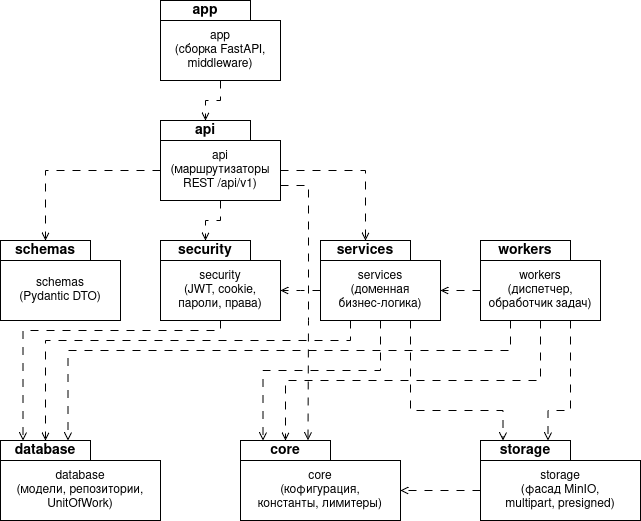

The diagram above was exported from draw.io. Its source (the exported page's mxGraphModel, read from the mxfile embedded in the PNG):
<mxGraphModel dx="1196" dy="834" grid="1" gridSize="10" guides="1" tooltips="1" connect="1" arrows="1" fold="1" page="1" pageScale="1" pageWidth="827" pageHeight="1169" math="0" shadow="0">
  <root>
    <mxCell id="0" />
    <mxCell id="1" parent="0" />
    <mxCell id="A-oU_J8aRXwyJm4p5cvx-5" connectable="0" parent="1" style="group" value="" vertex="1">
      <mxGeometry height="80" width="120" x="240" y="40" as="geometry" />
    </mxCell>
    <mxCell id="A-oU_J8aRXwyJm4p5cvx-1" parent="A-oU_J8aRXwyJm4p5cvx-5" style="shape=folder;fontStyle=1;spacingTop=10;tabWidth=90;tabHeight=20;tabPosition=left;html=1;whiteSpace=wrap;" value="" vertex="1">
      <mxGeometry height="80" width="120" as="geometry" />
    </mxCell>
    <mxCell id="A-oU_J8aRXwyJm4p5cvx-2" parent="A-oU_J8aRXwyJm4p5cvx-5" style="text;html=1;whiteSpace=wrap;strokeColor=none;fillColor=none;align=center;verticalAlign=middle;rounded=0;" value="&lt;b&gt;&lt;font style=&quot;font-size: 14px;&quot;&gt;app&lt;/font&gt;&lt;/b&gt;" vertex="1">
      <mxGeometry height="20" width="90" as="geometry" />
    </mxCell>
    <mxCell id="A-oU_J8aRXwyJm4p5cvx-4" parent="A-oU_J8aRXwyJm4p5cvx-5" style="text;html=1;whiteSpace=wrap;strokeColor=none;fillColor=none;align=center;verticalAlign=middle;rounded=0;" value="app&lt;br&gt;(сборка FastAPI,&lt;br&gt;middleware)" vertex="1">
      <mxGeometry height="60" width="120" y="20" as="geometry" />
    </mxCell>
    <mxCell id="A-oU_J8aRXwyJm4p5cvx-6" connectable="0" parent="1" style="group" value="" vertex="1">
      <mxGeometry height="80" width="120" x="240" y="160" as="geometry" />
    </mxCell>
    <mxCell id="A-oU_J8aRXwyJm4p5cvx-7" parent="A-oU_J8aRXwyJm4p5cvx-6" style="shape=folder;fontStyle=1;spacingTop=10;tabWidth=90;tabHeight=20;tabPosition=left;html=1;whiteSpace=wrap;" value="" vertex="1">
      <mxGeometry height="80" width="120" as="geometry" />
    </mxCell>
    <mxCell id="A-oU_J8aRXwyJm4p5cvx-8" parent="A-oU_J8aRXwyJm4p5cvx-6" style="text;html=1;whiteSpace=wrap;strokeColor=none;fillColor=none;align=center;verticalAlign=middle;rounded=0;" value="&lt;font style=&quot;font-size: 14px;&quot;&gt;&lt;b&gt;api&lt;/b&gt;&lt;/font&gt;" vertex="1">
      <mxGeometry height="20" width="90" as="geometry" />
    </mxCell>
    <mxCell id="A-oU_J8aRXwyJm4p5cvx-9" parent="A-oU_J8aRXwyJm4p5cvx-6" style="text;html=1;whiteSpace=wrap;strokeColor=none;fillColor=none;align=center;verticalAlign=middle;rounded=0;" value="api&lt;br&gt;(маршрутизаторы&lt;br&gt;REST /api/v1)" vertex="1">
      <mxGeometry height="60" width="120" y="20" as="geometry" />
    </mxCell>
    <mxCell id="A-oU_J8aRXwyJm4p5cvx-10" connectable="0" parent="1" style="group" value="" vertex="1">
      <mxGeometry height="80" width="120" x="560" y="280" as="geometry" />
    </mxCell>
    <mxCell id="A-oU_J8aRXwyJm4p5cvx-11" parent="A-oU_J8aRXwyJm4p5cvx-10" style="shape=folder;fontStyle=1;spacingTop=10;tabWidth=90;tabHeight=20;tabPosition=left;html=1;whiteSpace=wrap;" value="" vertex="1">
      <mxGeometry height="80" width="120" as="geometry" />
    </mxCell>
    <mxCell id="A-oU_J8aRXwyJm4p5cvx-12" parent="A-oU_J8aRXwyJm4p5cvx-10" style="text;html=1;whiteSpace=wrap;strokeColor=none;fillColor=none;align=center;verticalAlign=middle;rounded=0;" value="&lt;font style=&quot;font-size: 14px;&quot;&gt;&lt;b&gt;workers&lt;/b&gt;&lt;/font&gt;" vertex="1">
      <mxGeometry height="20" width="90" as="geometry" />
    </mxCell>
    <mxCell id="A-oU_J8aRXwyJm4p5cvx-13" parent="A-oU_J8aRXwyJm4p5cvx-10" style="text;html=1;whiteSpace=wrap;strokeColor=none;fillColor=none;align=center;verticalAlign=middle;rounded=0;" value="workers&lt;br&gt;(диспетчер,&lt;br&gt;обработчик задач)" vertex="1">
      <mxGeometry height="60" width="120" y="20" as="geometry" />
    </mxCell>
    <mxCell id="A-oU_J8aRXwyJm4p5cvx-14" connectable="0" parent="1" style="group" value="" vertex="1">
      <mxGeometry height="80" width="120" x="80" y="280" as="geometry" />
    </mxCell>
    <mxCell id="A-oU_J8aRXwyJm4p5cvx-15" parent="A-oU_J8aRXwyJm4p5cvx-14" style="shape=folder;fontStyle=1;spacingTop=10;tabWidth=90;tabHeight=20;tabPosition=left;html=1;whiteSpace=wrap;" value="" vertex="1">
      <mxGeometry height="80" width="120" as="geometry" />
    </mxCell>
    <mxCell id="A-oU_J8aRXwyJm4p5cvx-16" parent="A-oU_J8aRXwyJm4p5cvx-14" style="text;html=1;whiteSpace=wrap;strokeColor=none;fillColor=none;align=center;verticalAlign=middle;rounded=0;" value="&lt;font style=&quot;font-size: 14px;&quot;&gt;&lt;b&gt;schemas&lt;/b&gt;&lt;/font&gt;" vertex="1">
      <mxGeometry height="20" width="90" as="geometry" />
    </mxCell>
    <mxCell id="A-oU_J8aRXwyJm4p5cvx-17" parent="A-oU_J8aRXwyJm4p5cvx-14" style="text;html=1;whiteSpace=wrap;strokeColor=none;fillColor=none;align=center;verticalAlign=middle;rounded=0;" value="schemas&lt;br&gt;(Pydantic DTO)" vertex="1">
      <mxGeometry height="60" width="120" y="20" as="geometry" />
    </mxCell>
    <mxCell id="A-oU_J8aRXwyJm4p5cvx-18" connectable="0" parent="1" style="group" value="" vertex="1">
      <mxGeometry height="80" width="120" x="400" y="280" as="geometry" />
    </mxCell>
    <mxCell id="A-oU_J8aRXwyJm4p5cvx-19" parent="A-oU_J8aRXwyJm4p5cvx-18" style="shape=folder;fontStyle=1;spacingTop=10;tabWidth=90;tabHeight=20;tabPosition=left;html=1;whiteSpace=wrap;" value="" vertex="1">
      <mxGeometry height="80" width="120" as="geometry" />
    </mxCell>
    <mxCell id="A-oU_J8aRXwyJm4p5cvx-20" parent="A-oU_J8aRXwyJm4p5cvx-18" style="text;html=1;whiteSpace=wrap;strokeColor=none;fillColor=none;align=center;verticalAlign=middle;rounded=0;" value="&lt;font style=&quot;font-size: 14px;&quot;&gt;&lt;b&gt;services&lt;/b&gt;&lt;/font&gt;" vertex="1">
      <mxGeometry height="20" width="90" as="geometry" />
    </mxCell>
    <mxCell id="A-oU_J8aRXwyJm4p5cvx-21" parent="A-oU_J8aRXwyJm4p5cvx-18" style="text;html=1;whiteSpace=wrap;strokeColor=none;fillColor=none;align=center;verticalAlign=middle;rounded=0;" value="services&lt;br&gt;(доменная&lt;br&gt;бизнес-логика)" vertex="1">
      <mxGeometry height="60" width="120" y="20" as="geometry" />
    </mxCell>
    <mxCell id="A-oU_J8aRXwyJm4p5cvx-22" connectable="0" parent="1" style="group" value="" vertex="1">
      <mxGeometry height="80" width="120" x="240" y="280" as="geometry" />
    </mxCell>
    <mxCell id="A-oU_J8aRXwyJm4p5cvx-23" parent="A-oU_J8aRXwyJm4p5cvx-22" style="shape=folder;fontStyle=1;spacingTop=10;tabWidth=90;tabHeight=20;tabPosition=left;html=1;whiteSpace=wrap;" value="" vertex="1">
      <mxGeometry height="80" width="120" as="geometry" />
    </mxCell>
    <mxCell id="A-oU_J8aRXwyJm4p5cvx-24" parent="A-oU_J8aRXwyJm4p5cvx-22" style="text;html=1;whiteSpace=wrap;strokeColor=none;fillColor=none;align=center;verticalAlign=middle;rounded=0;" value="&lt;font style=&quot;font-size: 14px;&quot;&gt;&lt;b&gt;security&lt;/b&gt;&lt;/font&gt;" vertex="1">
      <mxGeometry height="20" width="90" as="geometry" />
    </mxCell>
    <mxCell id="A-oU_J8aRXwyJm4p5cvx-25" parent="A-oU_J8aRXwyJm4p5cvx-22" style="text;html=1;whiteSpace=wrap;strokeColor=none;fillColor=none;align=center;verticalAlign=middle;rounded=0;" value="security&lt;br&gt;(JWT, cookie,&lt;br&gt;пароли, права)" vertex="1">
      <mxGeometry height="60" width="120" y="20" as="geometry" />
    </mxCell>
    <mxCell id="A-oU_J8aRXwyJm4p5cvx-26" connectable="0" parent="1" style="group" value="" vertex="1">
      <mxGeometry height="80" width="160" x="560" y="480" as="geometry" />
    </mxCell>
    <mxCell id="A-oU_J8aRXwyJm4p5cvx-27" parent="A-oU_J8aRXwyJm4p5cvx-26" style="shape=folder;fontStyle=1;spacingTop=10;tabWidth=90;tabHeight=20;tabPosition=left;html=1;whiteSpace=wrap;" value="" vertex="1">
      <mxGeometry height="80" width="160" as="geometry" />
    </mxCell>
    <mxCell id="A-oU_J8aRXwyJm4p5cvx-28" parent="A-oU_J8aRXwyJm4p5cvx-26" style="text;html=1;whiteSpace=wrap;strokeColor=none;fillColor=none;align=center;verticalAlign=middle;rounded=0;" value="&lt;font style=&quot;font-size: 14px;&quot;&gt;&lt;b&gt;storage&lt;/b&gt;&lt;/font&gt;" vertex="1">
      <mxGeometry height="20" width="90" as="geometry" />
    </mxCell>
    <mxCell id="A-oU_J8aRXwyJm4p5cvx-29" parent="A-oU_J8aRXwyJm4p5cvx-26" style="text;html=1;whiteSpace=wrap;strokeColor=none;fillColor=none;align=center;verticalAlign=middle;rounded=0;" value="storage&lt;br&gt;(фасад MinIO,&lt;br&gt;multipart, presigned)" vertex="1">
      <mxGeometry height="60" width="160" y="20" as="geometry" />
    </mxCell>
    <mxCell id="A-oU_J8aRXwyJm4p5cvx-30" connectable="0" parent="1" style="group" value="" vertex="1">
      <mxGeometry height="80" width="160" x="80" y="480" as="geometry" />
    </mxCell>
    <mxCell id="A-oU_J8aRXwyJm4p5cvx-31" parent="A-oU_J8aRXwyJm4p5cvx-30" style="shape=folder;fontStyle=1;spacingTop=10;tabWidth=90;tabHeight=20;tabPosition=left;html=1;whiteSpace=wrap;" value="" vertex="1">
      <mxGeometry height="80" width="160" as="geometry" />
    </mxCell>
    <mxCell id="A-oU_J8aRXwyJm4p5cvx-32" parent="A-oU_J8aRXwyJm4p5cvx-30" style="text;html=1;whiteSpace=wrap;strokeColor=none;fillColor=none;align=center;verticalAlign=middle;rounded=0;" value="&lt;font style=&quot;font-size: 14px;&quot;&gt;&lt;b&gt;database&lt;/b&gt;&lt;/font&gt;" vertex="1">
      <mxGeometry height="20" width="90" as="geometry" />
    </mxCell>
    <mxCell id="A-oU_J8aRXwyJm4p5cvx-33" parent="A-oU_J8aRXwyJm4p5cvx-30" style="text;html=1;whiteSpace=wrap;strokeColor=none;fillColor=none;align=center;verticalAlign=middle;rounded=0;" value="database&lt;br&gt;(модели, репозитории,&lt;br&gt;UnitOfWork)" vertex="1">
      <mxGeometry height="60" width="160" y="20" as="geometry" />
    </mxCell>
    <mxCell id="A-oU_J8aRXwyJm4p5cvx-34" connectable="0" parent="1" style="group" value="" vertex="1">
      <mxGeometry height="80" width="160" x="320" y="480" as="geometry" />
    </mxCell>
    <mxCell id="A-oU_J8aRXwyJm4p5cvx-35" parent="A-oU_J8aRXwyJm4p5cvx-34" style="shape=folder;fontStyle=1;spacingTop=10;tabWidth=90;tabHeight=20;tabPosition=left;html=1;whiteSpace=wrap;" value="" vertex="1">
      <mxGeometry height="80" width="160" as="geometry" />
    </mxCell>
    <mxCell id="A-oU_J8aRXwyJm4p5cvx-36" parent="A-oU_J8aRXwyJm4p5cvx-34" style="text;html=1;whiteSpace=wrap;strokeColor=none;fillColor=none;align=center;verticalAlign=middle;rounded=0;" value="&lt;font style=&quot;font-size: 14px;&quot;&gt;&lt;b&gt;core&lt;/b&gt;&lt;/font&gt;" vertex="1">
      <mxGeometry height="20" width="90" as="geometry" />
    </mxCell>
    <mxCell id="A-oU_J8aRXwyJm4p5cvx-37" parent="A-oU_J8aRXwyJm4p5cvx-34" style="text;html=1;whiteSpace=wrap;strokeColor=none;fillColor=none;align=center;verticalAlign=middle;rounded=0;" value="&lt;div&gt;core&lt;/div&gt;&lt;div&gt;(кофигурация,&lt;/div&gt;&lt;div&gt;константы, лимитеры)&lt;/div&gt;" vertex="1">
      <mxGeometry height="60" width="160" y="20" as="geometry" />
    </mxCell>
    <mxCell id="A-oU_J8aRXwyJm4p5cvx-38" edge="1" parent="1" source="A-oU_J8aRXwyJm4p5cvx-4" style="edgeStyle=orthogonalEdgeStyle;rounded=0;orthogonalLoop=1;jettySize=auto;html=1;entryX=0.5;entryY=0;entryDx=0;entryDy=0;endArrow=open;endFill=0;dashed=1;dashPattern=8 8;" target="A-oU_J8aRXwyJm4p5cvx-8">
      <mxGeometry relative="1" as="geometry" />
    </mxCell>
    <mxCell id="A-oU_J8aRXwyJm4p5cvx-39" edge="1" parent="1" source="A-oU_J8aRXwyJm4p5cvx-9" style="edgeStyle=orthogonalEdgeStyle;rounded=0;orthogonalLoop=1;jettySize=auto;html=1;entryX=0.5;entryY=0;entryDx=0;entryDy=0;endArrow=open;endFill=0;dashed=1;dashPattern=8 8;" target="A-oU_J8aRXwyJm4p5cvx-24">
      <mxGeometry relative="1" as="geometry" />
    </mxCell>
    <mxCell id="A-oU_J8aRXwyJm4p5cvx-40" edge="1" parent="1" source="A-oU_J8aRXwyJm4p5cvx-9" style="edgeStyle=orthogonalEdgeStyle;rounded=0;orthogonalLoop=1;jettySize=auto;html=1;entryX=0.5;entryY=0;entryDx=0;entryDy=0;endArrow=open;endFill=0;dashed=1;dashPattern=8 8;" target="A-oU_J8aRXwyJm4p5cvx-20">
      <mxGeometry relative="1" as="geometry" />
    </mxCell>
    <mxCell id="A-oU_J8aRXwyJm4p5cvx-41" edge="1" parent="1" source="A-oU_J8aRXwyJm4p5cvx-9" style="edgeStyle=orthogonalEdgeStyle;rounded=0;orthogonalLoop=1;jettySize=auto;html=1;entryX=0.5;entryY=0;entryDx=0;entryDy=0;endArrow=open;endFill=0;dashed=1;dashPattern=8 8;" target="A-oU_J8aRXwyJm4p5cvx-16">
      <mxGeometry relative="1" as="geometry" />
    </mxCell>
    <mxCell id="A-oU_J8aRXwyJm4p5cvx-42" edge="1" parent="1" source="A-oU_J8aRXwyJm4p5cvx-13" style="edgeStyle=orthogonalEdgeStyle;rounded=0;orthogonalLoop=1;jettySize=auto;html=1;entryX=1;entryY=0.5;entryDx=0;entryDy=0;endArrow=open;endFill=0;dashed=1;dashPattern=8 8;" target="A-oU_J8aRXwyJm4p5cvx-21">
      <mxGeometry relative="1" as="geometry" />
    </mxCell>
    <mxCell id="A-oU_J8aRXwyJm4p5cvx-43" edge="1" parent="1" source="A-oU_J8aRXwyJm4p5cvx-13" style="edgeStyle=orthogonalEdgeStyle;rounded=0;orthogonalLoop=1;jettySize=auto;html=1;entryX=0.75;entryY=0;entryDx=0;entryDy=0;endArrow=open;endFill=0;dashed=1;dashPattern=8 8;exitX=0.25;exitY=1;exitDx=0;exitDy=0;" target="A-oU_J8aRXwyJm4p5cvx-32">
      <mxGeometry relative="1" as="geometry">
        <Array as="points">
          <mxPoint x="590" y="390" />
          <mxPoint x="148" y="390" />
        </Array>
      </mxGeometry>
    </mxCell>
    <mxCell id="A-oU_J8aRXwyJm4p5cvx-44" edge="1" parent="1" source="A-oU_J8aRXwyJm4p5cvx-13" style="edgeStyle=orthogonalEdgeStyle;rounded=0;orthogonalLoop=1;jettySize=auto;html=1;entryX=0.75;entryY=0;entryDx=0;entryDy=0;endArrow=open;endFill=0;dashed=1;dashPattern=8 8;exitX=0.75;exitY=1;exitDx=0;exitDy=0;" target="A-oU_J8aRXwyJm4p5cvx-28">
      <mxGeometry relative="1" as="geometry">
        <Array as="points">
          <mxPoint x="650" y="450" />
          <mxPoint x="628" y="450" />
        </Array>
      </mxGeometry>
    </mxCell>
    <mxCell id="A-oU_J8aRXwyJm4p5cvx-45" edge="1" parent="1" source="A-oU_J8aRXwyJm4p5cvx-13" style="edgeStyle=orthogonalEdgeStyle;rounded=0;orthogonalLoop=1;jettySize=auto;html=1;entryX=0.5;entryY=0;entryDx=0;entryDy=0;endArrow=open;endFill=0;dashed=1;dashPattern=8 8;exitX=0.5;exitY=1;exitDx=0;exitDy=0;" target="A-oU_J8aRXwyJm4p5cvx-36">
      <mxGeometry relative="1" as="geometry">
        <Array as="points">
          <mxPoint x="620" y="420" />
          <mxPoint x="365" y="420" />
        </Array>
      </mxGeometry>
    </mxCell>
    <mxCell id="A-oU_J8aRXwyJm4p5cvx-47" edge="1" parent="1" source="A-oU_J8aRXwyJm4p5cvx-21" style="edgeStyle=orthogonalEdgeStyle;rounded=0;orthogonalLoop=1;jettySize=auto;html=1;entryX=1;entryY=0.5;entryDx=0;entryDy=0;endArrow=open;endFill=0;dashed=1;dashPattern=8 8;exitX=0;exitY=0.5;exitDx=0;exitDy=0;" target="A-oU_J8aRXwyJm4p5cvx-25">
      <mxGeometry relative="1" as="geometry">
        <Array as="points">
          <mxPoint x="380" y="330" />
          <mxPoint x="380" y="330" />
        </Array>
      </mxGeometry>
    </mxCell>
    <mxCell id="A-oU_J8aRXwyJm4p5cvx-48" edge="1" parent="1" source="A-oU_J8aRXwyJm4p5cvx-21" style="edgeStyle=orthogonalEdgeStyle;rounded=0;orthogonalLoop=1;jettySize=auto;html=1;entryX=0.5;entryY=0;entryDx=0;entryDy=0;endArrow=open;endFill=0;dashed=1;dashPattern=8 8;exitX=0.25;exitY=1;exitDx=0;exitDy=0;" target="A-oU_J8aRXwyJm4p5cvx-32">
      <mxGeometry relative="1" as="geometry">
        <Array as="points">
          <mxPoint x="430" y="380" />
          <mxPoint x="125" y="380" />
        </Array>
      </mxGeometry>
    </mxCell>
    <mxCell id="A-oU_J8aRXwyJm4p5cvx-52" edge="1" parent="1" source="A-oU_J8aRXwyJm4p5cvx-25" style="edgeStyle=orthogonalEdgeStyle;rounded=0;orthogonalLoop=1;jettySize=auto;html=1;entryX=0.25;entryY=0;entryDx=0;entryDy=0;endArrow=open;endFill=0;dashed=1;dashPattern=8 8;" target="A-oU_J8aRXwyJm4p5cvx-32">
      <mxGeometry relative="1" as="geometry">
        <Array as="points">
          <mxPoint x="300" y="370" />
          <mxPoint x="103" y="370" />
        </Array>
      </mxGeometry>
    </mxCell>
    <mxCell id="A-oU_J8aRXwyJm4p5cvx-53" edge="1" parent="1" source="A-oU_J8aRXwyJm4p5cvx-29" style="edgeStyle=orthogonalEdgeStyle;rounded=0;orthogonalLoop=1;jettySize=auto;html=1;entryX=1;entryY=0.5;entryDx=0;entryDy=0;endArrow=open;endFill=0;dashed=1;dashPattern=8 8;" target="A-oU_J8aRXwyJm4p5cvx-37">
      <mxGeometry relative="1" as="geometry" />
    </mxCell>
    <mxCell id="A-oU_J8aRXwyJm4p5cvx-54" edge="1" parent="1" source="A-oU_J8aRXwyJm4p5cvx-21" style="edgeStyle=orthogonalEdgeStyle;rounded=0;orthogonalLoop=1;jettySize=auto;html=1;entryX=0.25;entryY=0;entryDx=0;entryDy=0;exitX=0.5;exitY=1;exitDx=0;exitDy=0;endArrow=open;endFill=0;dashed=1;dashPattern=8 8;" target="A-oU_J8aRXwyJm4p5cvx-36">
      <mxGeometry relative="1" as="geometry">
        <Array as="points">
          <mxPoint x="460" y="410" />
          <mxPoint x="343" y="410" />
        </Array>
      </mxGeometry>
    </mxCell>
    <mxCell id="A-oU_J8aRXwyJm4p5cvx-55" edge="1" parent="1" source="A-oU_J8aRXwyJm4p5cvx-21" style="edgeStyle=orthogonalEdgeStyle;rounded=0;orthogonalLoop=1;jettySize=auto;html=1;exitX=0.75;exitY=1;exitDx=0;exitDy=0;entryX=0.25;entryY=0;entryDx=0;entryDy=0;endArrow=open;endFill=0;dashed=1;dashPattern=8 8;" target="A-oU_J8aRXwyJm4p5cvx-28">
      <mxGeometry relative="1" as="geometry">
        <Array as="points">
          <mxPoint x="490" y="450" />
          <mxPoint x="583" y="450" />
        </Array>
      </mxGeometry>
    </mxCell>
    <mxCell id="A-oU_J8aRXwyJm4p5cvx-56" edge="1" parent="1" source="A-oU_J8aRXwyJm4p5cvx-9" style="edgeStyle=orthogonalEdgeStyle;rounded=0;orthogonalLoop=1;jettySize=auto;html=1;entryX=0.75;entryY=0;entryDx=0;entryDy=0;exitX=1;exitY=0.75;exitDx=0;exitDy=0;endArrow=open;endFill=0;dashed=1;dashPattern=8 8;" target="A-oU_J8aRXwyJm4p5cvx-36">
      <mxGeometry relative="1" as="geometry">
        <Array as="points">
          <mxPoint x="388" y="225" />
          <mxPoint x="388" y="360" />
        </Array>
      </mxGeometry>
    </mxCell>
  </root>
</mxGraphModel>